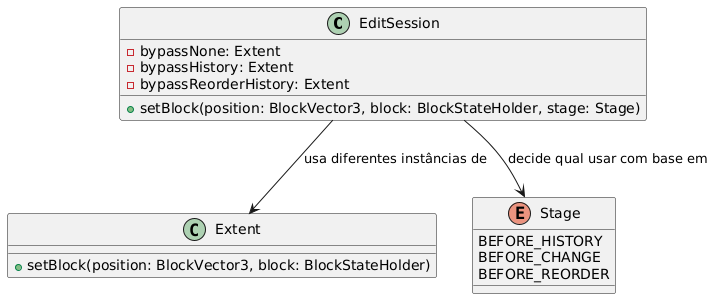

The diagram above was rendered by PlantUML. Its source (embedded in the PNG):
@startuml
class EditSession {
    -bypassNone: Extent
    -bypassHistory: Extent
    -bypassReorderHistory: Extent
    +setBlock(position: BlockVector3, block: BlockStateHolder, stage: Stage)
}

class Extent {
    +setBlock(position: BlockVector3, block: BlockStateHolder)
}

enum Stage {
    BEFORE_HISTORY
    BEFORE_CHANGE
    BEFORE_REORDER
}

EditSession --> Extent : "usa diferentes instâncias de"
EditSession --> Stage : "decide qual usar com base em"
@enduml